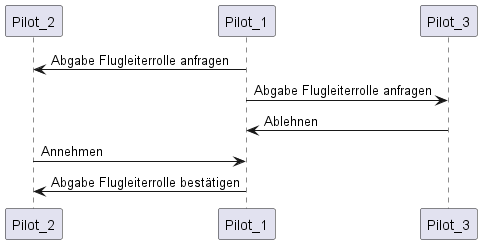

The diagram above was rendered by PlantUML. Its source (embedded in the PNG):
@startuml

participant Pilot_2 as p2
participant Pilot_1 as p1
participant Pilot_3 as p3

p1 -> p2: Abgabe Flugleiterrolle anfragen 
p1 -> p3: Abgabe Flugleiterrolle anfragen 
p3 -> p1: Ablehnen
p2 -> p1: Annehmen
p1 -> p2: Abgabe Flugleiterrolle bestätigen

@enduml